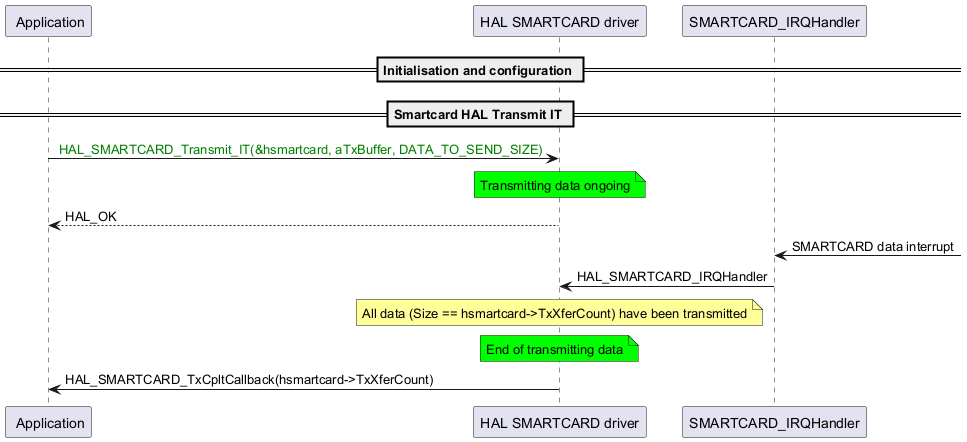

The diagram above was rendered by PlantUML. Its source (embedded in the PNG):
@startuml
participant " Application" as p1
participant "HAL SMARTCARD driver" as p2
participant "SMARTCARD_IRQHandler" as p3

== Initialisation and configuration ==
== Smartcard HAL Transmit IT ==

p1->p2: <color: green> HAL_SMARTCARD_Transmit_IT(&hsmartcard, aTxBuffer, DATA_TO_SEND_SIZE)
note over p2 #00FF00
Transmitting data ongoing
end note
p2-->p1: HAL_OK
p3<-: SMARTCARD data interrupt
p3->p2: HAL_SMARTCARD_IRQHandler
note over p2 #FFFF99
All data (Size == hsmartcard->TxXferCount) have been transmitted
end note
note over p2 #00FF00
End of transmitting data
end note
p2->p1: HAL_SMARTCARD_TxCpltCallback(hsmartcard->TxXferCount)

@enduml